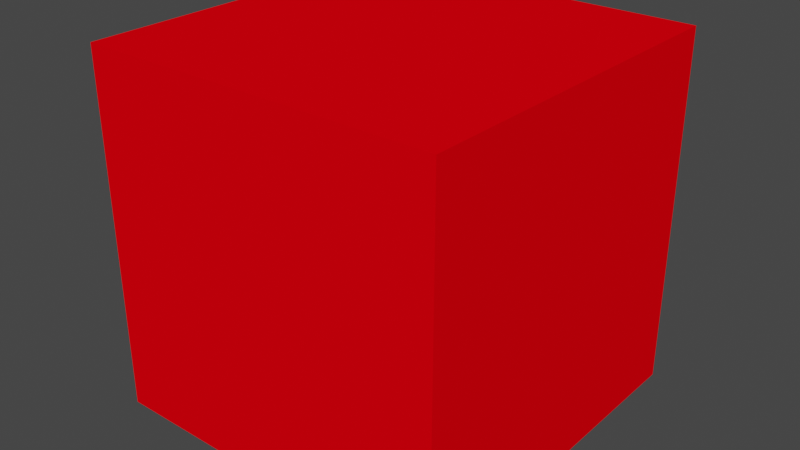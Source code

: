 # Source: cube.blend  (saved by Blender 2.83.19; exported with 4.5.12 LTS)
import bpy
from mathutils import Matrix  # noqa: F401  (used for matrix-valued properties, if any)

bpy.ops.wm.read_factory_settings(use_empty=True)
scene = bpy.context.scene
scene.name = 'Scene'

# ---- collections
col_collection = bpy.data.collections.new('Collection'); scene.collection.children.link(col_collection)

# ---- materials (node trees are filled in below, after node groups)
mat_material = bpy.data.materials.new('Material')
mat_material.alpha_threshold = 0.0
mat_material.use_transparent_shadow = False
mat_material.diffuse_color = (1.0, 0.0, 0.004272, 1.0)
mat_material.roughness = 0.09701
mat_material.specular_intensity = 1.0
mat_material.line_color = (0.0, 0.0, 0.0, 1.0)

# ---- material node trees

# ---- world
world_world = bpy.data.worlds.new('World'); scene.world = world_world
world_world.use_nodes = True; world_world.node_tree.nodes.clear()
_N = world_world.node_tree.nodes; _L = world_world.node_tree.links
n0 = _N.new('ShaderNodeOutputWorld'); n0.name = 'World Output'; n0.location = (300, 300)
n1 = _N.new('ShaderNodeBackground'); n1.name = 'Background'; n1.location = (10, 300)
n1.inputs[0].default_value = (0.05088, 0.05088, 0.05088, 1.0)
_L.new(n1.outputs[0], n0.inputs[0])
n0.is_active_output = True
world_world.color = (0.05088, 0.05088, 0.05088)
world_world.use_sun_shadow = False
world_world.sun_shadow_jitter_overblur = 0.0

# ---- meshes
me_cube = bpy.data.meshes.new('Cube')
me_cube.from_pydata([(1.0, 1.0, 1.0), (1.0, 1.0, -1.0), (1.0, -1.0, 1.0), (1.0, -1.0, -1.0), (-1.0, 1.0, 1.0), (-1.0, 1.0, -1.0), (-1.0, -1.0, 1.0), (-1.0, -1.0, -1.0)], [], [(0, 4, 6, 2), (3, 2, 6, 7), (7, 6, 4, 5), (5, 1, 3, 7), (1, 0, 2, 3), (5, 4, 0, 1)])
_uv = me_cube.uv_layers.new(name='UVMap')
_uv.uv.foreach_set('vector', [0.625, 0.5, 0.875, 0.5, 0.875, 0.75, 0.625, 0.75, 0.375, 0.75, 0.625, 0.75, 0.625, 1.0, 0.375, 1.0, 0.375, 0.0, 0.625, 0.0, 0.625, 0.25, 0.375, 0.25, 0.125, 0.5, 0.375, 0.5, 0.375, 0.75, 0.125, 0.75, 0.375, 0.5, 0.625, 0.5, 0.625, 0.75, 0.375, 0.75, 0.375, 0.25, 0.625, 0.25, 0.625, 0.5, 0.375, 0.5])
me_cube.materials.append(mat_material)
me_cube.use_remesh_preserve_volume = False
me_cube.use_remesh_preserve_attributes = False
me_cube.use_mirror_vertex_groups = False
me_cube.update()

# ---- objects
ob_cube = bpy.data.objects.new('Cube', me_cube)

# ---- transforms, parenting, visibility, modifiers, constraints
ob_cube.location = (0.0, 0.0, 1.0)
ob_cube.lock_rotations_4d = False
ob_cube.empty_display_type = 'ARROWS'
ob_cube.lineart.crease_threshold = 0.0

# ---- collection membership
col_collection.objects.link(ob_cube)

# ---- scene / render settings (as saved in the file)
scene.frame_start = 1; scene.frame_end = 250; scene.frame_set(1)
scene.render.engine = 'BLENDER_EEVEE_NEXT'
scene.cycles.use_denoising = False
scene.cycles.samples = 128
scene.cycles.sampling_pattern = 'TABULATED_SOBOL'
scene.cycles.use_adaptive_sampling = False
scene.cycles.use_light_tree = False
scene.view_settings.view_transform = 'Filmic'
bpy.context.view_layer.update()

# ---- added for rendering (the .blend has no active camera and no usable light): camera, sun
cam_auto = bpy.data.cameras.new('AutoCamera')
cam_auto.lens = 50.0
cam_auto.sensor_width = 36.0
cam_auto.clip_end = 1000.0
ob_auto_camera = bpy.data.objects.new('AutoCamera', cam_auto)
scene.collection.objects.link(ob_auto_camera)
ob_auto_camera.location = (3.20507, -3.84609, 3.56406)
ob_auto_camera.rotation_euler = (1.09748, -7.21219e-08, 0.694738)
scene.camera = ob_auto_camera
light_auto_sun = bpy.data.lights.new('AutoSun', 'SUN')
light_auto_sun.energy = 3.0
light_auto_sun.angle = 0.0523599
ob_auto_sun = bpy.data.objects.new('AutoSun', light_auto_sun)
scene.collection.objects.link(ob_auto_sun)
ob_auto_sun.rotation_euler = (0.872665, 0.174533, 0.523599)
bpy.context.view_layer.update()
